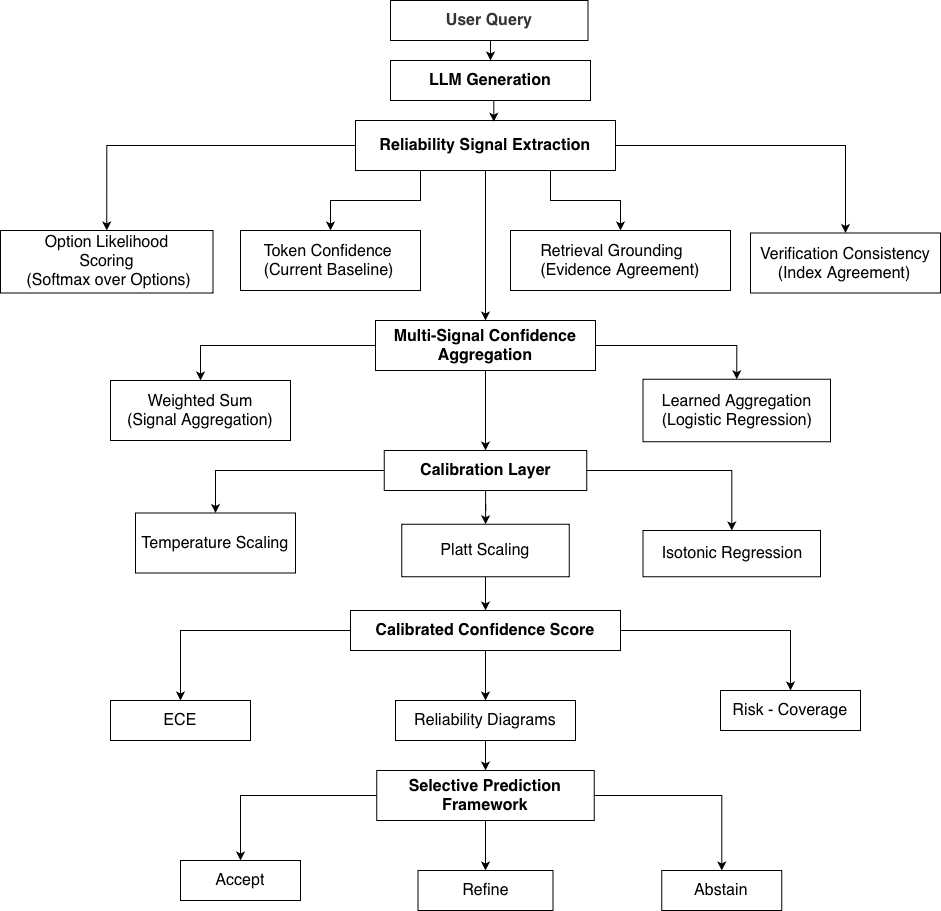

The diagram above was exported from draw.io. Its source (the exported page's mxGraphModel, read from the mxfile embedded in the PNG):
<mxGraphModel dx="2310" dy="1032" grid="1" gridSize="10" guides="1" tooltips="1" connect="1" arrows="1" fold="1" page="1" pageScale="1" pageWidth="827" pageHeight="1169" math="0" shadow="0">
  <root>
    <mxCell id="0" />
    <mxCell id="1" parent="0" />
    <mxCell id="sSLg57zTXe7QOpfW2_4p-29" edge="1" parent="1" source="4Uvns-qH2Jahu9w-zBaa-1" style="edgeStyle=orthogonalEdgeStyle;rounded=0;orthogonalLoop=1;jettySize=auto;html=1;exitX=0.5;exitY=1;exitDx=0;exitDy=0;entryX=0.5;entryY=0;entryDx=0;entryDy=0;" target="4Uvns-qH2Jahu9w-zBaa-3">
      <mxGeometry relative="1" as="geometry" />
    </mxCell>
    <mxCell id="4Uvns-qH2Jahu9w-zBaa-1" parent="1" style="rounded=0;whiteSpace=wrap;html=1;strokeColor=#000000;" value="&lt;div style=&quot;text-align: start;&quot;&gt;&lt;span class=&quot;a_GcMg font-feature-liga-off font-feature-clig-off font-feature-calt-off text-decoration-none text-strikethrough-none&quot; style=&quot;color: rgb(51, 51, 51); caret-color: rgb(51, 51, 51); font-weight: 700; font-kerning: normal;&quot;&gt;&lt;font style=&quot;font-size: 16px;&quot;&gt;User Query&lt;/font&gt;&lt;/span&gt;&lt;br&gt;&lt;/div&gt;" vertex="1">
      <mxGeometry height="40" width="197.5" x="240" y="20" as="geometry" />
    </mxCell>
    <mxCell id="4Uvns-qH2Jahu9w-zBaa-3" parent="1" style="rounded=0;whiteSpace=wrap;html=1;" value="&lt;b&gt;&lt;font style=&quot;font-size: 16px;&quot;&gt;LLM Generation&lt;/font&gt;&lt;/b&gt;" vertex="1">
      <mxGeometry height="40" width="200" x="240" y="80" as="geometry" />
    </mxCell>
    <mxCell id="IgOSdPOelrF5UfYpSc9Q-29" edge="1" parent="1" source="4Uvns-qH2Jahu9w-zBaa-6" style="edgeStyle=orthogonalEdgeStyle;rounded=0;orthogonalLoop=1;jettySize=auto;html=1;" target="4Uvns-qH2Jahu9w-zBaa-12">
      <mxGeometry relative="1" as="geometry">
        <mxPoint x="530" y="170" as="targetPoint" />
      </mxGeometry>
    </mxCell>
    <mxCell id="civChvtXyStLSs4S6nVz-16" edge="1" parent="1" source="4Uvns-qH2Jahu9w-zBaa-6" style="edgeStyle=orthogonalEdgeStyle;rounded=0;orthogonalLoop=1;jettySize=auto;html=1;exitX=0.25;exitY=1;exitDx=0;exitDy=0;entryX=0.5;entryY=0;entryDx=0;entryDy=0;" target="4Uvns-qH2Jahu9w-zBaa-8">
      <mxGeometry relative="1" as="geometry" />
    </mxCell>
    <mxCell id="civChvtXyStLSs4S6nVz-17" edge="1" parent="1" source="4Uvns-qH2Jahu9w-zBaa-6" style="edgeStyle=orthogonalEdgeStyle;rounded=0;orthogonalLoop=1;jettySize=auto;html=1;entryX=0.5;entryY=0;entryDx=0;entryDy=0;" target="civChvtXyStLSs4S6nVz-1">
      <mxGeometry relative="1" as="geometry" />
    </mxCell>
    <mxCell id="civChvtXyStLSs4S6nVz-18" edge="1" parent="1" source="4Uvns-qH2Jahu9w-zBaa-6" style="edgeStyle=orthogonalEdgeStyle;rounded=0;orthogonalLoop=1;jettySize=auto;html=1;exitX=0.75;exitY=1;exitDx=0;exitDy=0;entryX=0.5;entryY=0;entryDx=0;entryDy=0;" target="4Uvns-qH2Jahu9w-zBaa-11">
      <mxGeometry relative="1" as="geometry" />
    </mxCell>
    <mxCell id="civChvtXyStLSs4S6nVz-19" edge="1" parent="1" source="4Uvns-qH2Jahu9w-zBaa-6" style="edgeStyle=orthogonalEdgeStyle;rounded=0;orthogonalLoop=1;jettySize=auto;html=1;" target="IgOSdPOelrF5UfYpSc9Q-1">
      <mxGeometry relative="1" as="geometry" />
    </mxCell>
    <mxCell id="4Uvns-qH2Jahu9w-zBaa-6" parent="1" style="rounded=0;whiteSpace=wrap;html=1;" value="&lt;b&gt;&lt;font style=&quot;font-size: 16px;&quot;&gt;Reliability Signal Extraction&lt;/font&gt;&lt;/b&gt;" vertex="1">
      <mxGeometry height="50" width="260" x="205" y="140" as="geometry" />
    </mxCell>
    <mxCell id="4Uvns-qH2Jahu9w-zBaa-8" parent="1" style="rounded=0;whiteSpace=wrap;html=1;" value="&lt;div style=&quot;text-align: start;&quot;&gt;&lt;font size=&quot;3&quot;&gt;Token Confidence&amp;nbsp;&lt;/font&gt;&lt;/div&gt;&lt;div style=&quot;text-align: start;&quot;&gt;&lt;font size=&quot;3&quot;&gt;(Current Baseline)&lt;/font&gt;&lt;/div&gt;" vertex="1">
      <mxGeometry height="60" width="180" x="90" y="250" as="geometry" />
    </mxCell>
    <mxCell id="4Uvns-qH2Jahu9w-zBaa-10" parent="1" style="rounded=0;whiteSpace=wrap;html=1;" value="&lt;div style=&quot;text-align: start;&quot;&gt;&lt;span style=&quot;font-size: medium;&quot;&gt;Learned Aggregation&lt;/span&gt;&lt;/div&gt;&lt;div style=&quot;text-align: start;&quot;&gt;&lt;span style=&quot;font-size: medium;&quot;&gt;(Logistic Regression)&lt;/span&gt;&lt;br&gt;&lt;/div&gt;" vertex="1">
      <mxGeometry height="62.5" width="187.5" x="492.5" y="398.75" as="geometry" />
    </mxCell>
    <mxCell id="4Uvns-qH2Jahu9w-zBaa-11" parent="1" style="rounded=0;whiteSpace=wrap;html=1;" value="&lt;div style=&quot;text-align: start;&quot;&gt;&lt;span style=&quot;font-size: medium;&quot;&gt;Retrieval Grounding&lt;/span&gt;&lt;br&gt;&lt;/div&gt;&lt;div style=&quot;text-align: start;&quot;&gt;&lt;span style=&quot;font-size: medium;&quot;&gt;(Evidence Agreement)&lt;/span&gt;&lt;span style=&quot;font-size: medium;&quot;&gt;&lt;br&gt;&lt;/span&gt;&lt;/div&gt;" vertex="1">
      <mxGeometry height="60" width="220" x="360" y="250" as="geometry" />
    </mxCell>
    <mxCell id="4Uvns-qH2Jahu9w-zBaa-12" parent="1" style="rounded=0;whiteSpace=wrap;html=1;" value="&lt;div style=&quot;text-align: start;&quot;&gt;&lt;span style=&quot;font-size: medium;&quot;&gt;Verification Consistency&lt;/span&gt;&lt;br&gt;&lt;/div&gt;&lt;div style=&quot;text-align: start;&quot;&gt;&lt;span style=&quot;font-size: medium;&quot;&gt;&amp;nbsp; &amp;nbsp; (Index Agreement)&lt;/span&gt;&lt;/div&gt;" vertex="1">
      <mxGeometry height="60" width="190" x="600" y="252.5" as="geometry" />
    </mxCell>
    <mxCell id="civChvtXyStLSs4S6nVz-27" edge="1" parent="1" source="pwpBTaGxNZ6dCHKNLreK-3" style="edgeStyle=orthogonalEdgeStyle;rounded=0;orthogonalLoop=1;jettySize=auto;html=1;" target="civChvtXyStLSs4S6nVz-25">
      <mxGeometry relative="1" as="geometry" />
    </mxCell>
    <mxCell id="civChvtXyStLSs4S6nVz-28" edge="1" parent="1" source="pwpBTaGxNZ6dCHKNLreK-3" style="edgeStyle=orthogonalEdgeStyle;rounded=0;orthogonalLoop=1;jettySize=auto;html=1;exitX=0;exitY=0.5;exitDx=0;exitDy=0;entryX=0.5;entryY=0;entryDx=0;entryDy=0;" target="civChvtXyStLSs4S6nVz-24">
      <mxGeometry relative="1" as="geometry" />
    </mxCell>
    <mxCell id="civChvtXyStLSs4S6nVz-29" edge="1" parent="1" source="pwpBTaGxNZ6dCHKNLreK-3" style="edgeStyle=orthogonalEdgeStyle;rounded=0;orthogonalLoop=1;jettySize=auto;html=1;exitX=1;exitY=0.5;exitDx=0;exitDy=0;" target="civChvtXyStLSs4S6nVz-26">
      <mxGeometry relative="1" as="geometry" />
    </mxCell>
    <mxCell id="pwpBTaGxNZ6dCHKNLreK-3" parent="1" style="rounded=0;whiteSpace=wrap;html=1;" value="&lt;span style=&quot;text-align: start; font-size: medium;&quot;&gt;&lt;b&gt;Calibration Layer&lt;/b&gt;&lt;/span&gt;" vertex="1">
      <mxGeometry height="40" width="202.5" x="233.75" y="470" as="geometry" />
    </mxCell>
    <mxCell id="pwpBTaGxNZ6dCHKNLreK-5" parent="1" style="rounded=0;whiteSpace=wrap;html=1;" value="&lt;span style=&quot;text-align: start; font-size: medium;&quot;&gt;ECE&lt;/span&gt;" vertex="1">
      <mxGeometry height="40" width="140" x="-40" y="720" as="geometry" />
    </mxCell>
    <mxCell id="IgOSdPOelrF5UfYpSc9Q-23" edge="1" parent="1" source="IgOSdPOelrF5UfYpSc9Q-1" style="edgeStyle=orthogonalEdgeStyle;rounded=0;orthogonalLoop=1;jettySize=auto;html=1;exitX=1;exitY=0.5;exitDx=0;exitDy=0;entryX=0.5;entryY=0;entryDx=0;entryDy=0;" target="4Uvns-qH2Jahu9w-zBaa-10">
      <mxGeometry relative="1" as="geometry">
        <mxPoint x="580" y="330" as="targetPoint" />
      </mxGeometry>
    </mxCell>
    <mxCell id="sSLg57zTXe7QOpfW2_4p-15" edge="1" parent="1" source="IgOSdPOelrF5UfYpSc9Q-1" style="edgeStyle=orthogonalEdgeStyle;rounded=0;orthogonalLoop=1;jettySize=auto;html=1;entryX=0.5;entryY=0;entryDx=0;entryDy=0;" target="IgOSdPOelrF5UfYpSc9Q-2">
      <mxGeometry relative="1" as="geometry" />
    </mxCell>
    <mxCell id="civChvtXyStLSs4S6nVz-20" edge="1" parent="1" source="IgOSdPOelrF5UfYpSc9Q-1" style="edgeStyle=orthogonalEdgeStyle;rounded=0;orthogonalLoop=1;jettySize=auto;html=1;exitX=0.5;exitY=1;exitDx=0;exitDy=0;entryX=0.5;entryY=0;entryDx=0;entryDy=0;" target="pwpBTaGxNZ6dCHKNLreK-3">
      <mxGeometry relative="1" as="geometry" />
    </mxCell>
    <mxCell id="IgOSdPOelrF5UfYpSc9Q-1" parent="1" style="rounded=0;whiteSpace=wrap;html=1;" value="&lt;font style=&quot;font-size: 16px;&quot;&gt;&lt;b&gt;Multi-Signal Confidence Aggregation&lt;/b&gt;&lt;/font&gt;" vertex="1">
      <mxGeometry height="50" width="220" x="225" y="340" as="geometry" />
    </mxCell>
    <mxCell id="IgOSdPOelrF5UfYpSc9Q-2" parent="1" style="rounded=0;whiteSpace=wrap;html=1;" value="&lt;font style=&quot;font-size: 16px;&quot;&gt;Weighted Sum&lt;/font&gt;&lt;div&gt;&lt;font style=&quot;font-size: 16px;&quot;&gt;(Signal Aggregation)&lt;/font&gt;&lt;/div&gt;" vertex="1">
      <mxGeometry height="60" width="180" x="-40" y="400" as="geometry" />
    </mxCell>
    <mxCell id="civChvtXyStLSs4S6nVz-34" edge="1" parent="1" source="IgOSdPOelrF5UfYpSc9Q-4" style="edgeStyle=orthogonalEdgeStyle;rounded=0;orthogonalLoop=1;jettySize=auto;html=1;exitX=0.5;exitY=1;exitDx=0;exitDy=0;entryX=0.5;entryY=0;entryDx=0;entryDy=0;" target="IgOSdPOelrF5UfYpSc9Q-15">
      <mxGeometry relative="1" as="geometry" />
    </mxCell>
    <mxCell id="IgOSdPOelrF5UfYpSc9Q-4" parent="1" style="rounded=0;whiteSpace=wrap;html=1;" value="&lt;span style=&quot;text-align: start; font-size: medium;&quot;&gt;Reliability Diagrams&lt;/span&gt;" vertex="1">
      <mxGeometry height="40" width="180" x="245" y="720" as="geometry" />
    </mxCell>
    <mxCell id="IgOSdPOelrF5UfYpSc9Q-5" parent="1" style="rounded=0;whiteSpace=wrap;html=1;" value="&lt;div style=&quot;text-align: start;&quot;&gt;&lt;font size=&quot;3&quot;&gt;Risk - Coverage&lt;/font&gt;&lt;/div&gt;" vertex="1">
      <mxGeometry height="40" width="140" x="570" y="710" as="geometry" />
    </mxCell>
    <mxCell id="sSLg57zTXe7QOpfW2_4p-39" edge="1" parent="1" source="IgOSdPOelrF5UfYpSc9Q-15" style="edgeStyle=orthogonalEdgeStyle;rounded=0;orthogonalLoop=1;jettySize=auto;html=1;entryX=0.5;entryY=0;entryDx=0;entryDy=0;" target="IgOSdPOelrF5UfYpSc9Q-16">
      <mxGeometry relative="1" as="geometry" />
    </mxCell>
    <mxCell id="sSLg57zTXe7QOpfW2_4p-40" edge="1" parent="1" source="IgOSdPOelrF5UfYpSc9Q-15" style="edgeStyle=orthogonalEdgeStyle;rounded=0;orthogonalLoop=1;jettySize=auto;html=1;" target="IgOSdPOelrF5UfYpSc9Q-18">
      <mxGeometry relative="1" as="geometry" />
    </mxCell>
    <mxCell id="civChvtXyStLSs4S6nVz-22" edge="1" parent="1" source="IgOSdPOelrF5UfYpSc9Q-15" style="edgeStyle=orthogonalEdgeStyle;rounded=0;orthogonalLoop=1;jettySize=auto;html=1;exitX=0.5;exitY=1;exitDx=0;exitDy=0;entryX=0.5;entryY=0;entryDx=0;entryDy=0;" target="IgOSdPOelrF5UfYpSc9Q-17">
      <mxGeometry relative="1" as="geometry" />
    </mxCell>
    <mxCell id="IgOSdPOelrF5UfYpSc9Q-15" parent="1" style="rounded=0;whiteSpace=wrap;html=1;" value="&lt;div&gt;&lt;b&gt;&lt;font style=&quot;font-size: 16px;&quot;&gt;Selective Prediction Framework&lt;/font&gt;&lt;/b&gt;&lt;br&gt;&lt;/div&gt;" vertex="1">
      <mxGeometry height="50" width="217.5" x="226.25" y="790" as="geometry" />
    </mxCell>
    <mxCell id="IgOSdPOelrF5UfYpSc9Q-16" parent="1" style="rounded=0;whiteSpace=wrap;html=1;" value="&lt;span style=&quot;text-align: start; font-size: medium;&quot;&gt;Accept&lt;/span&gt;" vertex="1">
      <mxGeometry height="40" width="120" x="30" y="880" as="geometry" />
    </mxCell>
    <mxCell id="IgOSdPOelrF5UfYpSc9Q-17" parent="1" style="rounded=0;whiteSpace=wrap;html=1;" value="&lt;span style=&quot;text-align: start; font-size: medium;&quot;&gt;Refine&lt;/span&gt;" vertex="1">
      <mxGeometry height="40" width="135" x="267.5" y="890" as="geometry" />
    </mxCell>
    <mxCell id="IgOSdPOelrF5UfYpSc9Q-18" parent="1" style="rounded=0;whiteSpace=wrap;html=1;" value="&lt;span style=&quot;text-align: start; font-size: medium;&quot;&gt;Abstain&lt;/span&gt;" vertex="1">
      <mxGeometry height="40" width="120" x="511.25" y="890" as="geometry" />
    </mxCell>
    <mxCell id="sSLg57zTXe7QOpfW2_4p-19" edge="1" parent="1" source="sSLg57zTXe7QOpfW2_4p-18" style="edgeStyle=orthogonalEdgeStyle;rounded=0;orthogonalLoop=1;jettySize=auto;html=1;entryX=0.5;entryY=0;entryDx=0;entryDy=0;" target="pwpBTaGxNZ6dCHKNLreK-5">
      <mxGeometry relative="1" as="geometry" />
    </mxCell>
    <mxCell id="civChvtXyStLSs4S6nVz-31" edge="1" parent="1" source="sSLg57zTXe7QOpfW2_4p-18" style="edgeStyle=orthogonalEdgeStyle;rounded=0;orthogonalLoop=1;jettySize=auto;html=1;exitX=1;exitY=0.5;exitDx=0;exitDy=0;entryX=0.5;entryY=0;entryDx=0;entryDy=0;" target="IgOSdPOelrF5UfYpSc9Q-5">
      <mxGeometry relative="1" as="geometry" />
    </mxCell>
    <mxCell id="civChvtXyStLSs4S6nVz-32" edge="1" parent="1" source="sSLg57zTXe7QOpfW2_4p-18" style="edgeStyle=orthogonalEdgeStyle;rounded=0;orthogonalLoop=1;jettySize=auto;html=1;exitX=0.5;exitY=1;exitDx=0;exitDy=0;entryX=0.5;entryY=0;entryDx=0;entryDy=0;" target="IgOSdPOelrF5UfYpSc9Q-4">
      <mxGeometry relative="1" as="geometry" />
    </mxCell>
    <mxCell id="sSLg57zTXe7QOpfW2_4p-18" parent="1" style="rounded=0;whiteSpace=wrap;html=1;" value="&lt;span style=&quot;text-align: start; font-size: medium;&quot;&gt;&lt;b&gt;Calibrated Confidence Score&lt;/b&gt;&lt;/span&gt;" vertex="1">
      <mxGeometry height="40" width="270" x="200" y="630" as="geometry" />
    </mxCell>
    <mxCell id="sSLg57zTXe7QOpfW2_4p-34" edge="1" parent="1" source="4Uvns-qH2Jahu9w-zBaa-3" style="edgeStyle=orthogonalEdgeStyle;rounded=0;orthogonalLoop=1;jettySize=auto;html=1;exitX=0.5;exitY=1;exitDx=0;exitDy=0;entryX=0.532;entryY=0.025;entryDx=0;entryDy=0;entryPerimeter=0;" target="4Uvns-qH2Jahu9w-zBaa-6">
      <mxGeometry relative="1" as="geometry" />
    </mxCell>
    <mxCell id="civChvtXyStLSs4S6nVz-1" parent="1" style="rounded=0;whiteSpace=wrap;html=1;" value="&lt;font style=&quot;font-size: 16px;&quot;&gt;&lt;span style=&quot;text-align: start;&quot;&gt;Option Likelihood&lt;/span&gt;&lt;br style=&quot;text-align: start;&quot;&gt;&lt;span style=&quot;text-align: start;&quot;&gt;Scoring&lt;/span&gt;&lt;/font&gt;&lt;div&gt;&lt;font style=&quot;font-size: 16px;&quot;&gt;&lt;span style=&quot;text-align: start;&quot;&gt;&amp;nbsp;(&lt;/span&gt;&lt;span style=&quot;text-align: start; font-size: medium;&quot;&gt;Softmax over Options&lt;/span&gt;&lt;span style=&quot;text-align: start;&quot;&gt;)&lt;/span&gt;&lt;/font&gt;&lt;/div&gt;" vertex="1">
      <mxGeometry height="62.5" width="212.5" x="-150" y="250" as="geometry" />
    </mxCell>
    <mxCell id="civChvtXyStLSs4S6nVz-24" parent="1" style="rounded=0;whiteSpace=wrap;html=1;" value="&lt;span style=&quot;font-style: normal; font-variant-caps: normal; font-weight: 400; letter-spacing: normal; orphans: auto; text-align: start; text-indent: 0px; text-transform: none; white-space: normal; widows: auto; word-spacing: 0px; -webkit-text-stroke-width: 0px; text-decoration: none; caret-color: rgb(0, 0, 0); color: rgb(0, 0, 0); font-size: medium; float: none; display: inline !important;&quot;&gt;Temperature Scaling&lt;/span&gt;" vertex="1">
      <mxGeometry height="60" width="160" x="-15" y="532.5" as="geometry" />
    </mxCell>
    <mxCell id="civChvtXyStLSs4S6nVz-30" edge="1" parent="1" source="civChvtXyStLSs4S6nVz-25" style="edgeStyle=orthogonalEdgeStyle;rounded=0;orthogonalLoop=1;jettySize=auto;html=1;exitX=0.5;exitY=1;exitDx=0;exitDy=0;entryX=0.5;entryY=0;entryDx=0;entryDy=0;" target="sSLg57zTXe7QOpfW2_4p-18">
      <mxGeometry relative="1" as="geometry" />
    </mxCell>
    <mxCell id="civChvtXyStLSs4S6nVz-25" parent="1" style="rounded=0;whiteSpace=wrap;html=1;" value="&lt;span style=&quot;font-style: normal; font-variant-caps: normal; font-weight: 400; letter-spacing: normal; orphans: auto; text-align: start; text-indent: 0px; text-transform: none; white-space: normal; widows: auto; word-spacing: 0px; -webkit-text-stroke-width: 0px; text-decoration: none; caret-color: rgb(0, 0, 0); color: rgb(0, 0, 0); font-size: medium; float: none; display: inline !important;&quot;&gt;Platt Scaling&lt;/span&gt;" vertex="1">
      <mxGeometry height="52.5" width="167.5" x="251.25" y="543.75" as="geometry" />
    </mxCell>
    <mxCell id="civChvtXyStLSs4S6nVz-26" parent="1" style="rounded=0;whiteSpace=wrap;html=1;" value="&lt;span style=&quot;font-style: normal; font-variant-caps: normal; font-weight: 400; letter-spacing: normal; text-align: start; text-indent: 0px; text-transform: none; white-space: normal; word-spacing: 0px; -webkit-text-stroke-width: 0px; text-decoration: none; caret-color: rgb(0, 0, 0); color: rgb(0, 0, 0);&quot;&gt;&lt;font style=&quot;font-size: 16px;&quot;&gt;Isotonic Regression&lt;/font&gt;&lt;/span&gt;" vertex="1">
      <mxGeometry height="46.25" width="177.5" x="492.5" y="550" as="geometry" />
    </mxCell>
  </root>
</mxGraphModel>